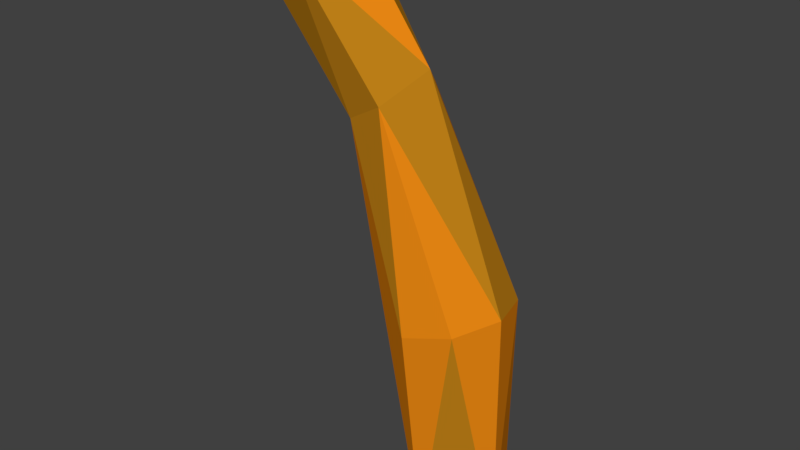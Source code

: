 # Source: AppleTop.blend  (saved by Blender 2.80.75; exported with 4.5.12 LTS)
import bpy
from mathutils import Matrix  # noqa: F401  (used for matrix-valued properties, if any)

bpy.ops.wm.read_factory_settings(use_empty=True)
scene = bpy.context.scene
scene.name = 'Scene'

# ---- collections
col_collection_1 = bpy.data.collections.new('Collection 1'); scene.collection.children.link(col_collection_1)

# ---- materials (node trees are filled in below, after node groups)
mat_apple1 = bpy.data.materials.new('Apple1')
mat_apple1.alpha_threshold = 0.0
mat_apple1.use_transparent_shadow = False
mat_apple1.diffuse_color = (0.8, 0.02655, 0.01561, 1.0)
mat_apple1.roughness = 0.5
mat_top1 = bpy.data.materials.new('Top1')
mat_top1.alpha_threshold = 0.0
mat_top1.use_transparent_shadow = False
mat_top1.diffuse_color = (0.5071, 0.2122, 0.008912, 1.0)
mat_top1.roughness = 0.5
mat_apple2 = bpy.data.materials.new('Apple2')
mat_apple2.alpha_threshold = 0.0
mat_apple2.use_transparent_shadow = False
mat_apple2.diffuse_color = (0.448, 0.0115, 0.006368, 1.0)
mat_apple2.roughness = 0.5
mat_apple3 = bpy.data.materials.new('Apple3')
mat_apple3.alpha_threshold = 0.0
mat_apple3.use_transparent_shadow = False
mat_apple3.diffuse_color = (1.0, 0.05953, 0.02757, 1.0)
mat_apple3.roughness = 0.5
mat_apple4 = bpy.data.materials.new('Apple4')
mat_apple4.alpha_threshold = 0.0
mat_apple4.use_transparent_shadow = False
mat_apple4.diffuse_color = (1.0, 0.03225, 0.02174, 1.0)
mat_apple4.roughness = 0.5
mat_top2_001 = bpy.data.materials.new('Top2.001')
mat_top2_001.alpha_threshold = 0.0
mat_top2_001.use_transparent_shadow = False
mat_top2_001.diffuse_color = (0.8, 0.2355, 0.04549, 1.0)
mat_top2_001.roughness = 0.5
mat_apple1_001 = bpy.data.materials.new('Apple1.001')
mat_apple1_001.alpha_threshold = 0.0
mat_apple1_001.use_transparent_shadow = False
mat_apple1_001.diffuse_color = (0.8, 0.02655, 0.01561, 1.0)
mat_apple1_001.roughness = 0.5
mat_top1_001 = bpy.data.materials.new('Top1.001')
mat_top1_001.alpha_threshold = 0.0
mat_top1_001.use_transparent_shadow = False
mat_top1_001.diffuse_color = (0.5071, 0.2122, 0.008912, 1.0)
mat_top1_001.roughness = 0.5
mat_apple2_001 = bpy.data.materials.new('Apple2.001')
mat_apple2_001.alpha_threshold = 0.0
mat_apple2_001.use_transparent_shadow = False
mat_apple2_001.diffuse_color = (0.448, 0.0115, 0.006368, 1.0)
mat_apple2_001.roughness = 0.5
mat_apple3_001 = bpy.data.materials.new('Apple3.001')
mat_apple3_001.alpha_threshold = 0.0
mat_apple3_001.use_transparent_shadow = False
mat_apple3_001.diffuse_color = (1.0, 0.05953, 0.02757, 1.0)
mat_apple3_001.roughness = 0.5
mat_apple4_001 = bpy.data.materials.new('Apple4.001')
mat_apple4_001.alpha_threshold = 0.0
mat_apple4_001.use_transparent_shadow = False
mat_apple4_001.diffuse_color = (1.0, 0.03225, 0.02174, 1.0)
mat_apple4_001.roughness = 0.5
mat_top2 = bpy.data.materials.new('Top2')
mat_top2.alpha_threshold = 0.0
mat_top2.use_transparent_shadow = False
mat_top2.diffuse_color = (0.8, 0.2387, 0.006567, 1.0)
mat_top2.roughness = 0.5

# ---- material node trees

# ---- world
world_world = bpy.data.worlds.new('World'); scene.world = world_world
world_world.color = (0.05088, 0.05088, 0.05088)
world_world.use_sun_shadow = False
world_world.sun_shadow_jitter_overblur = 0.0
world_world.cycles.sampling_method = 'MANUAL'

# ---- meshes
me_sphere_002 = bpy.data.meshes.new('Sphere.002')
me_sphere_002.from_pydata([(0.05389, -0.02689, 1.254), (-0.0182, -0.06019, 1.254), (-0.05974, 0.01364, 1.254), (-0.01154, 0.05788, 1.255), (0.04544, 0.03952, 1.254), (-0.06011, 0.1957, 1.905), (-0.05126, 0.07978, 1.752), (-0.05876, -0.02493, 1.522), (0.04826, -0.03532, 1.525), (0.02874, 0.2498, 1.853), (0.007371, 0.09733, 1.507), (-0.07517, 0.02928, 1.509), (-0.005232, 0.1466, 1.72), (0.07666, 0.02198, 1.51), (0.0544, 0.08921, 1.748), (0.06011, 0.1957, 1.905), (-0.007463, -0.05161, 1.53), (-2.226e-07, 0.1668, 1.933), (0.03938, 0.1295, 1.723), (-0.04287, 0.1262, 1.726), (-0.03464, 0.246, 1.856), (0.005307, 0.05846, 1.782)], [], [(6, 5, 19), (8, 14, 21), (4, 18, 13), (13, 18, 14), (14, 9, 15), (10, 12, 18), (21, 15, 17), (4, 10, 18), (1, 8, 16), (2, 19, 3), (1, 7, 2), (19, 20, 12), (7, 6, 11), (19, 12, 10), (0, 13, 8), (16, 6, 7), (21, 5, 6), (5, 17, 15), (15, 9, 5), (5, 9, 20), (11, 6, 19), (21, 14, 15), (2, 11, 19), (19, 5, 20), (14, 18, 9), (0, 4, 13), (4, 3, 10), (18, 12, 9), (1, 0, 8), (16, 8, 21), (2, 7, 11), (3, 19, 10), (8, 13, 14), (12, 20, 9), (1, 16, 7), (16, 21, 6), (21, 17, 5), (0, 1, 2, 3, 4)])
me_sphere_002.polygons.foreach_set('material_index', [7, 11, 7, 7, 7, 11, 7, 7, 11, 7, 7, 11, 11, 11, 7, 11, 7, 7, 7, 11, 7, 11, 11, 7, 11, 7, 7, 11, 11, 7, 11, 11, 11, 11, 11, 7, 11, 7])
_uv = me_sphere_002.uv_layers.new(name='UVMap')
_uv.uv.foreach_set('vector', [0.1162, 0.2725, 0.2347, 0.02052, 0.2084, 0.2885, 0.6844, 0.3691, 0.7323, 0.7209, 0.6172, 0.7513, 0.516, 0.02691, 0.4377, 0.689, 0.3421, 0.362, 0.3421, 0.362, 0.4377, 0.689, 0.3495, 0.7063, 0.3495, 0.7063, 0.5802, 0.9108, 0.4456, 0.9599, 0.5099, 0.3863, 0.4942, 0.6898, 0.4377, 0.689, 0.6172, 0.7513, 0.7845, 0.9771, 0.6555, 1.0, 0.516, 0.02691, 0.5099, 0.3863, 0.4377, 0.689, 0.6414, 0.0, 0.6844, 0.3691, 0.5802, 0.3681, 0.2784, 0.9628, 0.2084, 0.2885, 0.3421, 0.9478, 0.14, 0.9969, 0.06373, 0.6216, 0.2784, 0.9628, 0.7845, 0.478, 0.809, 0.3104, 0.8549, 0.4516, 0.06373, 0.6216, 0.1162, 0.2725, 0.1692, 0.616, 1.0, 0.701, 0.9354, 0.6682, 0.9354, 0.5101, 0.7845, 0.01658, 0.7835, 0.3763, 0.6844, 0.3691, 0.0, 0.6264, 0.1162, 0.2725, 0.06373, 0.6216, 0.04816, 0.2461, 0.2347, 0.02052, 0.1162, 0.2725, 0.7845, 0.08387, 0.8581, 0.0, 0.988, 0.0194, 0.988, 0.0194, 0.988, 0.1336, 0.7845, 0.08387, 0.7845, 0.08387, 0.988, 0.1336, 0.877, 0.1607, 0.1692, 0.616, 0.1162, 0.2725, 0.2084, 0.2885, 0.6172, 0.7513, 0.7323, 0.7209, 0.7845, 0.9771, 0.2784, 0.9628, 0.1692, 0.616, 0.2084, 0.2885, 0.2084, 0.2885, 0.2347, 0.02052, 0.3421, 0.06675, 0.3495, 0.7063, 0.4377, 0.689, 0.5802, 0.9108, 0.4005, 0.0, 0.516, 0.02691, 0.3421, 0.362, 0.516, 0.02691, 0.5802, 0.03236, 0.5099, 0.3863, 0.9354, 0.478, 0.8549, 0.4516, 0.9254, 0.3087, 0.6414, 0.0, 0.7845, 0.01658, 0.6844, 0.3691, 0.5802, 0.3681, 0.6844, 0.3691, 0.6172, 0.7513, 0.2784, 0.9628, 0.06373, 0.6216, 0.1692, 0.616, 1.0, 0.3087, 1.0, 0.701, 0.9354, 0.5101, 0.6844, 0.3691, 0.7835, 0.3763, 0.7323, 0.7209, 0.8549, 0.4516, 0.809, 0.3104, 0.9254, 0.3087, 0.14, 0.9969, 0.0, 0.6264, 0.06373, 0.6216, 0.0, 0.6264, 0.04816, 0.2461, 0.1162, 0.2725, 0.04816, 0.2461, 0.1538, 0.0, 0.2347, 0.02052, 0.8307, 0.1607, 0.9758, 0.1695, 0.9758, 0.2879, 0.859, 0.3087, 0.7845, 0.2473])
me_sphere_002.materials.append(mat_apple1)
me_sphere_002.materials.append(mat_top1)
me_sphere_002.materials.append(mat_apple2)
me_sphere_002.materials.append(mat_apple3)
me_sphere_002.materials.append(mat_apple4)
me_sphere_002.materials.append(mat_top2_001)
me_sphere_002.materials.append(mat_apple1_001)
me_sphere_002.materials.append(mat_top1_001)
me_sphere_002.materials.append(mat_apple2_001)
me_sphere_002.materials.append(mat_apple3_001)
me_sphere_002.materials.append(mat_apple4_001)
me_sphere_002.materials.append(mat_top2)
me_sphere_002.use_remesh_preserve_volume = False
me_sphere_002.use_remesh_preserve_attributes = False
me_sphere_002.use_mirror_vertex_groups = False
me_sphere_002.update()

# ---- objects
ob_apple_001 = bpy.data.objects.new('Apple.001', me_sphere_002)

# ---- transforms, parenting, visibility, modifiers, constraints
ob_apple_001.location = (0.0, 0.0, 0.0)
ob_apple_001.rotation_euler = (-4.371e-08, -4.371e-08, 1.571)
ob_apple_001.lineart.crease_threshold = 0.0

# ---- collection membership
col_collection_1.objects.link(ob_apple_001)

# ---- scene / render settings (as saved in the file)
scene.frame_start = 1; scene.frame_end = 250; scene.frame_set(1)
scene.render.engine = 'BLENDER_EEVEE_NEXT'
scene.render.resolution_percentage = 50
scene.render.dither_intensity = 0.0
scene.cycles.use_denoising = False
scene.cycles.samples = 128
scene.cycles.sampling_pattern = 'TABULATED_SOBOL'
scene.cycles.use_adaptive_sampling = False
scene.cycles.use_light_tree = False
scene.cycles.blur_glossy = 0.0
scene.cycles.sample_clamp_indirect = 0.0
scene.view_settings.view_transform = 'Standard'
bpy.context.view_layer.update()

# ---- added for rendering (the .blend has no active camera and no usable light): camera, sun
cam_auto = bpy.data.cameras.new('AutoCamera')
cam_auto.lens = 50.0
cam_auto.sensor_width = 36.0
cam_auto.clip_end = 1000.0
ob_auto_camera = bpy.data.objects.new('AutoCamera', cam_auto)
scene.collection.objects.link(ob_auto_camera)
ob_auto_camera.location = (0.609879, -0.844885, 2.15714)
ob_auto_camera.rotation_euler = (1.09748, -7.21219e-08, 0.694738)
scene.camera = ob_auto_camera
light_auto_sun = bpy.data.lights.new('AutoSun', 'SUN')
light_auto_sun.energy = 3.0
light_auto_sun.angle = 0.0523599
ob_auto_sun = bpy.data.objects.new('AutoSun', light_auto_sun)
scene.collection.objects.link(ob_auto_sun)
ob_auto_sun.rotation_euler = (0.872665, 0.174533, 0.523599)
bpy.context.view_layer.update()
